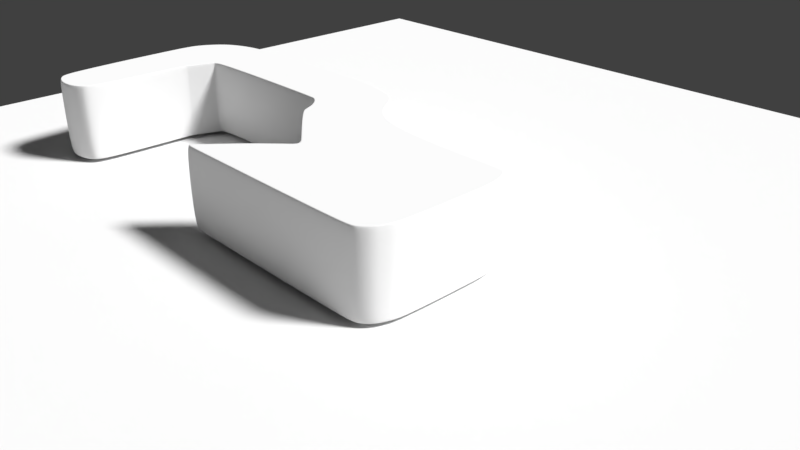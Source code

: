 # Source: Cramper.blend  (saved by Blender 2.79.0; exported with 4.5.12 LTS)
import bpy
from mathutils import Matrix  # noqa: F401  (used for matrix-valued properties, if any)

bpy.ops.wm.read_factory_settings(use_empty=True)
scene = bpy.context.scene
scene.name = 'Scene'

# ---- collections
col_collection_1 = bpy.data.collections.new('Collection 1'); scene.collection.children.link(col_collection_1)

# ---- world
world_world = bpy.data.worlds.new('World'); scene.world = world_world
world_world.color = (0.05088, 0.05088, 0.05088)
world_world.use_sun_shadow = False
world_world.sun_shadow_jitter_overblur = 0.0
world_world.cycles.sampling_method = 'MANUAL'

# ---- cameras
cam_camera = bpy.data.cameras.new('Camera')
cam_camera.clip_end = 100.0
cam_camera.lens = 35.0
cam_camera.sensor_width = 32.0
cam_camera.sensor_height = 18.0
cam_camera.ortho_scale = 7.314
cam_camera.dof.focus_distance = 0.0

# ---- lights
light_lamp = bpy.data.lights.new('Lamp', 'SUN')
light_lamp.transmission_factor = 0.0
light_lamp.cutoff_distance = 30.0
light_lamp.angle = 0.1993
light_lamp.energy = 5.0
light_lamp.shadow_buffer_clip_start = 1.001
light_lamp.shadow_soft_size = 0.1
light_lamp.shadow_cascade_max_distance = 1000.0

# ---- meshes
me_plane = bpy.data.meshes.new('Plane')
me_plane.from_pydata([(-1.0, -1.0, 0.0), (1.0, -1.0, 0.0), (-1.0, 1.0, 0.0), (1.0, 1.0, 0.0)], [], [(0, 1, 3, 2)])
me_plane.use_remesh_preserve_volume = False
me_plane.use_remesh_preserve_attributes = False
me_plane.use_mirror_vertex_groups = False
me_plane.update()
me_cube_002 = bpy.data.meshes.new('Cube.002')
me_cube_002.from_pydata([(-1.285, -1.071, -1.0), (-1.216, -1.02, 0.2027), (-1.546, 1.136, -1.0), (-1.559, 1.139, 0.2027), (1.269, -1.074, -1.0), (1.194, -1.025, 0.2027), (1.705, 2.068, -1.0), (1.705, 2.08, 0.2027), (12.95, 1.013, 0.2027), (12.94, 1.001, -1.0), (8.209, 2.135, 0.2027), (8.209, 2.123, -1.0), (12.96, -1.353, 0.2027), (12.96, -1.342, -1.0), (10.4, -1.316, -1.0), (10.77, -1.242, 0.2027), (1.148, 1.445, 0.2027), (1.246, 1.525, 0.2027), (1.798, 0.9893, 0.2027), (1.717, 0.909, 0.2027), (1.661, 0.8053, 0.2027), (1.58, 0.725, 0.2027), (1.5, 0.6448, 0.2027), (1.42, 0.5645, 0.2027), (1.246, 1.525, -1.0), (1.148, 1.445, -1.0), (1.056, 1.365, -1.0), (0.9694, 1.285, -1.0), (-0.3169, 1.876, 0.2027), (-0.7872, 1.739, 0.2027), (-1.157, 1.568, 0.2027), (-1.417, 1.367, 0.2027), (-1.442, 1.389, -1.0), (-1.174, 1.597, -1.0), (-0.7993, 1.77, -1.0), (-0.324, 1.908, -1.0), (0.2499, 2.011, -1.0), (0.9239, 2.08, -1.0), (10.08, 0.623, -1.0), (0.8886, 1.205, -1.0), (0.8136, 1.125, -1.0), (1.388, 0.5964, -1.0), (1.468, 0.6767, -1.0), (1.548, 0.757, -1.0), (10.07, 0.6125, 0.2027), (1.629, 0.8372, -1.0), (1.709, 0.9175, -1.0), (1.789, 0.9977, -1.0), (0.9263, 2.047, 0.2027), (0.2545, 1.979, 0.2027), (1.883, 1.091, -1.0), (1.294, 0.503, -1.0), (0.7444, 1.046, -1.0), (1.35, 1.606, -1.0), (1.597, 0.7887, 0.2027), (1.589, 0.7971, -1.0), (1.012, 1.325, -1.0), (-0.5613, 1.8, -1.0), (-0.5647, 1.812, 0.2027), (1.306, 0.498, 0.2027), (1.888, 1.079, 0.2027), (1.35, 1.606, 0.2027), (0.7444, 1.046, 0.2027), (1.012, 1.325, 0.2027), (0.8136, 1.125, 0.2027), (0.8886, 1.205, 0.2027), (0.9694, 1.285, 0.2027), (1.056, 1.365, 0.2027), (20.12, 0.4058, 0.2027), (19.52, 1.013, 0.2027), (20.1, 0.5645, 0.2027), (19.94, 0.6539, 0.2027), (19.94, 0.8355, 0.2027), (19.82, 0.9316, 0.2027), (19.67, 0.992, 0.2027), (19.51, 1.001, -1.0), (20.11, 0.405, -1.0), (19.67, 0.9804, -1.0), (19.81, 0.9212, -1.0), (19.94, 0.827, -1.0), (20.01, 0.6913, -1.0), (20.09, 0.5614, -1.0), (19.04, -1.353, 0.2027), (20.12, -0.4397, 0.2027), (19.79, -1.195, 0.2027), (19.93, -1.068, 0.2027), (19.94, -0.9015, 0.2027), (20.09, -0.8235, 0.2027), (20.1, -0.6452, 0.2027), (20.11, -0.4391, -1.0), (19.04, -1.342, -1.0), (20.09, -0.6441, -1.0), (20.08, -0.8208, -1.0), (20.0, -0.9422, -1.0), (19.92, -1.059, -1.0), (19.78, -1.184, -1.0), (13.09, -0.2527, 0.2027), (12.83, -0.2511, -1.0), (-0.9931, -1.196, -1.0), (-0.6671, -1.265, -1.0), (-0.3369, -1.301, -1.0), (-0.005668, -1.312, -1.0), (0.3256, -1.301, -1.0), (0.6558, -1.265, -1.0), (0.9818, -1.196, -1.0), (0.9594, -1.125, 0.2027), (0.6441, -1.191, 0.2027), (0.3202, -1.227, 0.2027), (-0.005668, -1.238, 0.2027), (-0.3316, -1.227, 0.2027), (-0.6554, -1.191, 0.2027), (-0.9707, -1.125, 0.2027), (8.377, 1.091, -1.0), (8.376, 1.079, 0.2027), (9.342, 2.123, 0.2027), (11.79, 1.69, 0.2027), (10.85, 1.992, 0.2027), (11.05, 1.955, 0.2027), (11.26, 1.903, 0.2027), (11.46, 1.838, 0.2027), (11.64, 1.765, 0.2027), (11.79, 1.68, -1.0), (9.341, 2.111, -1.0), (11.64, 1.755, -1.0), (11.46, 1.827, -1.0), (11.26, 1.891, -1.0), (11.05, 1.943, -1.0), (10.85, 1.98, -1.0), (8.87, 1.074, -1.0), (9.988, 0.7155, -1.0), (9.091, 1.079, -1.0), (9.303, 1.041, -1.0), (9.51, 0.9821, -1.0), (9.702, 0.9047, -1.0), (9.865, 0.8137, -1.0), (9.98, 0.7066, 0.2027), (8.87, 1.062, 0.2027), (9.859, 0.8038, 0.2027), (9.697, 0.894, 0.2027), (9.507, 0.9708, 0.2027), (9.3, 1.03, 0.2027), (9.09, 1.067, 0.2027), (19.42, -1.316, 0.2027), (19.42, -1.304, -1.0), (10.81, -1.114, -1.0), (10.81, -1.103, 0.2027), (12.96, -1.017, 0.2027), (19.15, -0.8564, 0.2027), (19.48, -0.8478, 0.2027), (19.81, -0.8392, 0.2027), (19.96, -0.8354, 0.2027), (11.08, -0.9873, 0.2027), (11.71, -0.7155, 0.2027), (11.72, -0.7265, -1.0), (11.08, -0.9983, -1.0), (12.96, -0.6488, 0.2027), (19.22, -0.4683, 0.2027), (19.52, -0.4597, 0.2027), (19.82, -0.4512, 0.2027), (19.96, -0.4471, 0.2027), (12.96, -0.8924, 0.2027), (19.18, -0.6805, 0.2027), (19.5, -0.6697, 0.2027), (19.82, -0.6589, 0.2027), (19.96, -0.654, 0.2027), (19.15, -0.8564, -1.0), (11.03, 0.3077, 0.2027), (10.37, 0.5179, 0.2027), (10.38, 0.5293, -1.0), (11.04, 0.3191, -1.0), (12.96, -1.017, -1.0), (12.96, 0.5093, 0.2027), (19.42, 0.5668, 0.2027), (19.63, 0.5687, 0.2027), (19.83, 0.5705, 0.2027), (19.97, 0.5717, 0.2027), (12.96, 0.304, 0.2027), (19.39, 0.397, 0.2027), (19.62, 0.4002, 0.2027), (19.83, 0.4033, 0.2027), (19.97, 0.4053, 0.2027), (19.48, -0.8478, -1.0), (19.81, -0.8392, -1.0), (12.96, -0.8924, -1.0), (19.18, -0.6805, -1.0), (19.5, -0.6697, -1.0), (19.82, -0.6589, -1.0), (12.96, -0.6488, -1.0), (19.22, -0.4683, -1.0), (19.52, -0.4597, -1.0), (19.82, -0.4512, -1.0), (12.96, 0.304, -1.0), (19.39, 0.397, -1.0), (19.62, 0.4002, -1.0), (19.83, 0.4033, -1.0), (19.97, 0.5717, -1.0), (19.83, 0.5705, -1.0), (19.63, 0.5687, -1.0), (19.42, 0.5668, -1.0), (19.96, -0.8354, -1.0), (19.96, -0.654, -1.0), (19.96, -0.4471, -1.0), (19.97, 0.4053, -1.0), (12.96, 0.5093, -1.0), (20.11, -0.01672, -1.0), (20.12, -0.01672, 0.2027), (14.45, -0.1724, 0.2027), (19.31, -0.03565, 0.2027), (19.57, -0.02973, 0.2027), (19.82, -0.02393, 0.2027), (19.96, -0.0209, 0.2027), (13.59, -0.1724, -1.0), (19.31, -0.03565, -1.0), (19.57, -0.02973, -1.0), (19.82, -0.02393, -1.0), (19.96, -0.0209, -1.0), (-1.351, -1.12, 0.2027), (-1.593, 1.147, 0.2027), (-1.015, -1.264, 0.2027), (8.209, 2.168, 0.2027), (1.704, 2.113, 0.2027), (12.96, -1.387, 0.2027), (10.06, -1.387, 0.2027), (1.741, 0.8856, 0.2027), (1.821, 0.9658, 0.2027), (1.637, 0.8288, 0.2027), (0.9239, 2.08, 0.2027), (-1.442, 1.389, 0.2027), (-1.174, 1.597, 0.2027), (0.2499, 2.011, 0.2027), (-0.324, 1.908, 0.2027), (-0.574, 1.844, 0.2027), (-0.7993, 1.77, 0.2027), (1.62, 0.7652, 0.2027), (1.477, 0.6683, 0.2027), (1.557, 0.7485, 0.2027), (1.396, 0.588, 0.2027), (1.34, 0.4843, 0.2027), (10.36, 0.4862, 0.2027), (10.06, 0.5833, 0.2027), (1.901, 1.046, 0.2027), (1.34, -1.12, 0.2027), (8.376, 1.046, 0.2027), (20.13, 0.5732, 0.2027), (20.16, 0.408, 0.2027), (20.07, 0.727, 0.2027), (19.97, 0.8592, 0.2027), (19.84, 0.9606, 0.2027), (19.68, 1.024, 0.2027), (19.52, 1.046, 0.2027), (19.43, -1.348, 0.2027), (19.05, -1.387, 0.2027), (19.96, -1.092, 0.2027), (19.81, -1.224, 0.2027), (20.06, -0.9811, 0.2027), (20.12, -0.8312, 0.2027), (20.13, -0.6481, 0.2027), (20.16, -0.4414, 0.2027), (20.16, -0.01672, 0.2027), (12.96, 1.046, 0.2027), (11.7, -0.6849, 0.2027), (12.7, -0.2573, 0.2027), (1.003, -1.264, 0.2027), (0.6669, -1.335, 0.2027), (0.3306, -1.371, 0.2027), (-0.005668, -1.383, 0.2027), (-0.342, -1.371, 0.2027), (-0.6783, -1.335, 0.2027), (9.343, 2.156, 0.2027), (10.85, 2.025, 0.2027), (11.06, 1.988, 0.2027), (11.27, 1.935, 0.2027), (11.47, 1.869, 0.2027), (11.66, 1.796, 0.2027), (11.81, 1.719, 0.2027), (9.088, 1.034, 0.2027), (8.869, 1.029, 0.2027), (9.293, 0.9973, 0.2027), (9.496, 0.9394, 0.2027), (9.682, 0.8639, 0.2027), (9.84, 0.7761, 0.2027), (9.958, 0.6818, 0.2027), (10.79, -1.073, 0.2027), (11.06, -0.9568, 0.2027), (11.02, 0.2761, 0.2027), (-1.32, -1.097, 0.2027), (-1.516, 1.129, 0.2027), (-1.005, -1.232, 0.2027), (8.209, 2.094, 0.2027), (1.706, 2.039, 0.2027), (12.96, -1.312, 0.2027), (10.22, -1.353, 0.2027), (1.688, 0.9381, 0.2027), (1.769, 1.018, 0.2027), (1.608, 0.8578, 0.2027), (0.9293, 2.006, 0.2027), (-1.386, 1.339, 0.2027), (-1.135, 1.533, 0.2027), (0.2602, 1.938, 0.2027), (-0.3081, 1.836, 0.2027), (-0.5532, 1.772, 0.2027), (-0.7721, 1.701, 0.2027), (1.568, 0.8177, 0.2027), (1.448, 0.6973, 0.2027), (1.528, 0.7775, 0.2027), (1.367, 0.617, 0.2027), (1.265, 0.515, 0.2027), (10.38, 0.557, 0.2027), (10.1, 0.6486, 0.2027), (1.871, 1.12, 0.2027), (1.306, -1.098, 0.2027), (8.377, 1.12, 0.2027), (20.06, 0.5538, 0.2027), (20.08, 0.4031, 0.2027), (20.04, 0.7103, 0.2027), (19.92, 0.8063, 0.2027), (19.8, 0.8958, 0.2027), (19.66, 0.952, 0.2027), (19.51, 0.9719, 0.2027), (19.41, -1.275, 0.2027), (19.04, -1.312, 0.2027), (19.9, -1.039, 0.2027), (19.77, -1.158, 0.2027), (20.03, -0.9629, 0.2027), (20.05, -0.814, 0.2027), (20.06, -0.6416, 0.2027), (20.08, -0.4375, 0.2027), (20.08, -0.01672, 0.2027), (12.93, 0.9719, 0.2027), (11.73, -0.7532, 0.2027), (13.22, -0.2471, 0.2027), (0.9932, -1.232, 0.2027), (0.6617, -1.302, 0.2027), (0.3283, -1.338, 0.2027), (-0.005668, -1.35, 0.2027), (-0.3396, -1.338, 0.2027), (-0.673, -1.302, 0.2027), (9.34, 2.082, 0.2027), (10.84, 1.951, 0.2027), (11.04, 1.915, 0.2027), (11.25, 1.863, 0.2027), (11.45, 1.799, 0.2027), (11.63, 1.728, 0.2027), (11.77, 1.654, 0.2027), (9.093, 1.108, 0.2027), (8.87, 1.103, 0.2027), (9.31, 1.07, 0.2027), (9.52, 1.01, 0.2027), (9.714, 0.931, 0.2027), (9.882, 0.8379, 0.2027), (10.01, 0.7372, 0.2027), (10.82, -1.141, 0.2027), (11.09, -1.025, 0.2027), (11.05, 0.3468, 0.2027), (-1.593, 1.147, -1.0), (-1.351, -1.12, -1.0), (1.003, -1.264, -1.0), (1.34, -1.12, -1.0), (8.209, 2.168, -1.0), (1.704, 2.113, -1.0), (10.06, -1.387, -1.0), (12.96, -1.387, -1.0), (-1.408, 1.358, -1.0), (1.901, 1.046, -1.0), (1.821, 0.9658, -1.0), (0.2561, 1.967, -1.0), (-0.3143, 1.864, -1.0), (-1.15, 1.558, -1.0), (0.9272, 2.035, -1.0), (-0.7828, 1.728, -1.0), (-0.574, 1.844, -1.0), (1.5, 0.6448, -1.0), (1.42, 0.5645, -1.0), (1.58, 0.725, -1.0), (1.62, 0.7652, -1.0), (1.741, 0.8856, -1.0), (1.661, 0.8053, -1.0), (10.79, -1.073, -1.0), (1.34, 0.4843, -1.0), (8.376, 1.046, -1.0), (20.16, 0.408, -1.0), (20.13, 0.5732, -1.0), (20.07, 0.727, -1.0), (19.97, 0.8592, -1.0), (19.84, 0.9606, -1.0), (19.68, 1.024, -1.0), (19.52, 1.046, -1.0), (19.43, -1.348, -1.0), (19.81, -1.224, -1.0), (19.96, -1.092, -1.0), (20.06, -0.9811, -1.0), (20.12, -0.8312, -1.0), (20.13, -0.6481, -1.0), (20.16, -0.4414, -1.0), (20.16, -0.01672, -1.0), (12.96, 1.046, -1.0), (19.05, -1.387, -1.0), (-1.015, -1.264, -1.0), (-0.6783, -1.335, -1.0), (-0.342, -1.371, -1.0), (-0.005668, -1.383, -1.0), (0.3306, -1.371, -1.0), (0.6669, -1.335, -1.0), (10.85, 2.025, -1.0), (9.343, 2.156, -1.0), (11.06, 1.988, -1.0), (11.27, 1.935, -1.0), (11.47, 1.869, -1.0), (11.66, 1.796, -1.0), (11.81, 1.719, -1.0), (8.869, 1.029, -1.0), (9.088, 1.034, -1.0), (9.293, 0.9973, -1.0), (9.496, 0.9394, -1.0), (9.682, 0.8639, -1.0), (9.84, 0.7761, -1.0), (9.958, 0.6818, -1.0), (10.06, 0.5833, -1.0), (11.06, -0.9568, -1.0), (12.7, -0.2573, -1.0), (11.7, -0.6849, -1.0), (10.36, 0.4862, -1.0), (11.02, 0.2761, -1.0), (-1.282, -1.069, 0.2027), (-1.47, 1.118, 0.2027), (-0.9921, -1.193, 0.2027), (8.209, 2.049, 0.2027), (1.707, 1.994, 0.2027), (12.96, -1.267, 0.2027), (10.42, -1.312, 0.2027), (1.656, 0.97, 0.2027), (1.737, 1.05, 0.2027), (1.576, 0.8897, 0.2027), (0.9325, 1.961, 0.2027), (-1.352, 1.308, 0.2027), (-1.112, 1.494, 0.2027), (0.2665, 1.893, 0.2027), (-0.2984, 1.792, 0.2027), (-0.5405, 1.729, 0.2027), (-0.7556, 1.659, 0.2027), (1.536, 0.8496, 0.2027), (1.416, 0.7292, 0.2027), (1.496, 0.8094, 0.2027), (1.335, 0.6489, 0.2027), (1.22, 0.5337, 0.2027), (10.4, 0.6, 0.2027), (10.12, 0.6883, 0.2027), (1.852, 1.165, 0.2027), (1.265, -1.071, 0.2027), (8.378, 1.165, 0.2027), (20.02, 0.542, 0.2027), (20.04, 0.4002, 0.2027), (20.01, 0.6896, 0.2027), (19.88, 0.7741, 0.2027), (19.78, 0.8563, 0.2027), (19.65, 0.9081, 0.2027), (19.51, 0.9267, 0.2027), (19.4, -1.231, 0.2027), (19.04, -1.267, 0.2027), (19.87, -1.006, 0.2027), (19.75, -1.118, 0.2027), (20.0, -0.9404, 0.2027), (20.0, -0.8036, 0.2027), (20.01, -0.6377, 0.2027), (20.04, -0.4352, 0.2027), (20.04, -0.01672, 0.2027), (12.92, 0.9267, 0.2027), (11.75, -0.7947, 0.2027), (13.43, -0.2408, 0.2027), (0.9808, -1.193, 0.2027), (0.6552, -1.261, 0.2027), (0.3253, -1.297, 0.2027), (-0.005668, -1.309, 0.2027), (-0.3367, -1.297, 0.2027), (-0.6666, -1.261, 0.2027), (9.337, 2.037, 0.2027), (10.84, 1.906, 0.2027), (11.03, 1.871, 0.2027), (11.24, 1.82, 0.2027), (11.43, 1.757, 0.2027), (11.61, 1.687, 0.2027), (11.75, 1.615, 0.2027), (9.097, 1.153, 0.2027), (8.87, 1.148, 0.2027), (9.32, 1.114, 0.2027), (9.535, 1.052, 0.2027), (9.734, 0.9718, 0.2027), (9.907, 0.8756, 0.2027), (10.04, 0.7709, 0.2027), (10.84, -1.183, 0.2027), (11.11, -1.067, 0.2027), (11.06, 0.3899, 0.2027), (-1.52, 1.13, -1.0), (-1.309, -1.089, -1.0), (0.9896, -1.221, -1.0), (1.294, -1.091, -1.0), (8.209, 2.098, -1.0), (1.706, 2.042, -1.0), (10.28, -1.342, -1.0), (12.96, -1.316, -1.0), (-1.388, 1.341, -1.0), (1.872, 1.117, -1.0), (1.771, 1.016, -1.0), (0.2597, 1.941, -1.0), (-0.3088, 1.839, -1.0), (-1.137, 1.536, -1.0), (0.929, 2.009, -1.0), (-0.7734, 1.704, -1.0), (-0.5541, 1.775, -1.0), (1.45, 0.6949, -1.0), (1.37, 0.6146, -1.0), (1.53, 0.7752, -1.0), (1.57, 0.8153, -1.0), (1.691, 0.9357, -1.0), (1.61, 0.8554, -1.0), (10.82, -1.138, -1.0), (1.269, 0.5136, -1.0), (8.377, 1.117, -1.0), (20.08, 0.4034, -1.0), (20.06, 0.5546, -1.0), (20.03, 0.7043, -1.0), (19.92, 0.8086, -1.0), (19.8, 0.8987, -1.0), (19.66, 0.9553, -1.0), (19.51, 0.9752, -1.0), (19.41, -1.279, -1.0), (19.77, -1.161, -1.0), (19.91, -1.041, -1.0), (20.02, -0.9564, -1.0), (20.05, -0.8148, -1.0), (20.06, -0.6419, -1.0), (20.08, -0.4377, -1.0), (20.08, -0.01672, -1.0), (12.94, 0.9752, -1.0), (19.04, -1.316, -1.0), (-1.001, -1.221, -1.0), (-0.6711, -1.29, -1.0), (-0.3387, -1.326, -1.0), (-0.005668, -1.338, -1.0), (0.3274, -1.326, -1.0), (0.6598, -1.29, -1.0), (10.85, 1.954, -1.0), (9.34, 2.085, -1.0), (11.04, 1.918, -1.0), (11.25, 1.866, -1.0), (11.45, 1.802, -1.0), (11.63, 1.731, -1.0), (11.77, 1.657, -1.0), (8.87, 1.1, -1.0), (9.093, 1.105, -1.0), (9.309, 1.066, -1.0), (9.519, 1.007, -1.0), (9.713, 0.928, -1.0), (9.88, 0.8352, -1.0), (10.01, 0.7347, -1.0), (10.09, 0.6456, -1.0), (11.09, -1.022, -1.0), (12.91, -0.2475, -1.0), (11.73, -0.7501, -1.0), (10.38, 0.5538, -1.0), (11.05, 0.3437, -1.0), (-1.24, -1.038, 0.2027), (-1.443, 1.112, 0.2027), (-0.9785, -1.15, 0.2027), (8.209, 2.023, 0.2027), (1.708, 1.968, 0.2027), (12.96, -1.242, 0.2027), (10.64, -1.267, 0.2027), (1.638, 0.9882, 0.2027), (1.718, 1.068, 0.2027), (1.558, 0.9079, 0.2027), (0.9344, 1.935, 0.2027), (-1.332, 1.29, 0.2027), (-1.098, 1.472, 0.2027), (0.27, 1.868, 0.2027), (-0.2929, 1.766, 0.2027), (-0.5333, 1.704, 0.2027), (-0.7462, 1.635, 0.2027), (1.518, 0.8678, 0.2027), (1.397, 0.7474, 0.2027), (1.478, 0.8277, 0.2027), (1.317, 0.6671, 0.2027), (1.194, 0.5444, 0.2027), (10.41, 0.6245, 0.2027), (10.13, 0.7109, 0.2027), (1.841, 1.191, 0.2027), (1.22, -1.042, 0.2027), (8.378, 1.191, 0.2027), (19.99, 0.5353, 0.2027), (20.01, 0.3985, 0.2027), (19.97, 0.6668, 0.2027), (19.86, 0.7557, 0.2027), (19.76, 0.8338, 0.2027), (19.64, 0.883, 0.2027), (19.51, 0.901, 0.2027), (19.4, -1.206, 0.2027), (19.04, -1.242, 0.2027), (19.85, -0.9878, 0.2027), (19.73, -1.096, 0.2027), (19.96, -0.9156, 0.2027), (19.98, -0.7977, 0.2027), (19.99, -0.6354, 0.2027), (20.01, -0.4338, 0.2027), (20.01, -0.01672, 0.2027), (12.92, 0.901, 0.2027), (11.76, -0.8184, 0.2027), (13.54, -0.2373, 0.2027), (0.9672, -1.15, 0.2027), (0.6481, -1.217, 0.2027), (0.3221, -1.252, 0.2027), (-0.005668, -1.263, 0.2027), (-0.3334, -1.252, 0.2027), (-0.6594, -1.217, 0.2027), (9.336, 2.011, 0.2027), (10.84, 1.881, 0.2027), (11.03, 1.846, 0.2027), (11.23, 1.795, 0.2027), (11.43, 1.733, 0.2027), (11.6, 1.663, 0.2027), (11.74, 1.592, 0.2027), (9.099, 1.179, 0.2027), (8.87, 1.174, 0.2027), (9.326, 1.139, 0.2027), (9.543, 1.077, 0.2027), (9.745, 0.9951, 0.2027), (9.921, 0.897, 0.2027), (10.06, 0.7902, 0.2027), (10.85, -1.206, 0.2027), (11.12, -1.09, 0.2027), (11.07, 0.4144, 0.2027)], [], [(355, 216, 217, 354), (502, 513, 25, 24), (492, 52, 516, 4, 104, 103, 102, 101, 100, 99, 98, 0), (397, 218, 216, 355), (496, 542, 548, 517), (372, 371, 22, 23), (501, 502, 24, 53), (571, 17, 61, 565), (24, 25, 503, 506), (582, 62, 562, 1, 111, 110, 109, 108, 107, 106, 105, 5), (359, 220, 219, 358), (146, 627, 15, 566), (282, 377, 360, 222), (222, 360, 361, 221), (515, 170, 499, 14), (196, 522, 521, 195), (395, 409, 274, 259), (150, 597, 86, 600), (221, 361, 396, 251), (395, 259, 249, 386), (513, 514, 26, 25), (568, 569, 17, 16), (570, 568, 16, 67), (578, 570, 67, 63), (32, 354, 217, 227), (581, 579, 65, 64), (56, 27, 507, 508), (53, 24, 506, 497), (357, 378, 237, 241), (626, 584, 604, 619), (364, 363, 240, 224), (621, 613, 564, 587), (554, 547, 533, 555), (582, 581, 64, 62), (579, 580, 66, 65), (39, 40, 500, 505), (27, 39, 505, 507), (379, 410, 276, 242), (25, 26, 504, 503), (510, 516, 52, 40), (569, 585, 61, 17), (374, 376, 20, 233), (378, 372, 23, 237), (509, 510, 40, 39), (511, 509, 39, 27), (512, 511, 27, 56), (40, 52, 492, 500), (244, 380, 381, 243), (243, 381, 382, 245), (245, 382, 383, 246), (246, 383, 384, 247), (247, 384, 385, 248), (248, 385, 386, 249), (250, 387, 388, 253), (253, 388, 389, 252), (252, 389, 390, 254), (254, 390, 391, 255), (255, 391, 392, 256), (256, 392, 393, 257), (394, 258, 257, 393), (197, 523, 522, 196), (357, 241, 262, 356), (356, 262, 263, 402), (402, 263, 264, 401), (401, 264, 265, 400), (400, 265, 266, 399), (399, 266, 267, 398), (398, 267, 218, 397), (371, 373, 21, 22), (376, 375, 223, 20), (375, 364, 224, 223), (359, 37, 226, 220), (37, 36, 229, 226), (36, 35, 230, 229), (370, 34, 232, 231), (34, 33, 228, 232), (33, 32, 227, 228), (562, 62, 64, 572), (572, 64, 65, 573), (573, 65, 66, 577), (576, 63, 67, 575), (575, 67, 16, 574), (574, 16, 17, 571), (577, 66, 63, 576), (35, 370, 231, 230), (514, 512, 56, 26), (373, 374, 233, 21), (26, 56, 508, 504), (580, 578, 63, 66), (363, 379, 242, 240), (565, 61, 585, 587, 564), (501, 53, 497, 496, 517), (281, 416, 417, 239), (404, 268, 269, 403), (403, 269, 270, 405), (405, 270, 271, 406), (406, 271, 272, 407), (407, 272, 273, 408), (408, 273, 274, 409), (276, 410, 411, 275), (275, 411, 412, 277), (277, 412, 413, 278), (278, 413, 414, 279), (279, 414, 415, 280), (280, 415, 416, 281), (626, 619, 618, 625), (625, 618, 617, 624), (624, 617, 616, 623), (623, 616, 615, 622), (622, 615, 614, 620), (620, 614, 613, 621), (548, 542, 541, 549), (549, 541, 543, 550), (550, 543, 544, 551), (551, 544, 545, 552), (552, 545, 546, 553), (553, 546, 547, 554), (358, 219, 268, 404), (251, 396, 387, 250), (146, 566, 596, 147), (147, 596, 595, 148), (148, 595, 598, 149), (149, 598, 597, 150), (283, 418, 377, 282), (163, 149, 150, 164), (162, 148, 149, 163), (161, 147, 148, 162), (160, 146, 147, 161), (160, 628, 627, 146), (164, 150, 600, 601), (261, 419, 420, 260), (260, 420, 418, 283), (209, 158, 159, 210), (208, 157, 158, 209), (207, 156, 157, 208), (206, 155, 156, 207), (206, 606, 605, 155), (210, 159, 602, 603), (158, 163, 164, 159), (157, 162, 163, 158), (156, 161, 162, 157), (155, 160, 161, 156), (155, 605, 628, 160), (159, 164, 601, 602), (239, 417, 421, 238), (238, 421, 422, 284), (195, 521, 80, 519), (592, 174, 175, 591), (593, 173, 174, 592), (594, 172, 173, 593), (604, 171, 172, 594), (604, 584, 583, 171), (591, 175, 588, 71), (174, 179, 180, 175), (173, 178, 179, 174), (172, 177, 178, 173), (171, 176, 177, 172), (171, 583, 629, 176), (175, 180, 589, 588), (284, 422, 419, 261), (198, 524, 523, 197), (525, 181, 182, 526), (499, 170, 165, 534), (534, 165, 181, 525), (556, 183, 170, 515), (527, 199, 529, 93), (181, 185, 186, 182), (165, 184, 185, 181), (170, 183, 184, 165), (558, 187, 183, 556), (199, 200, 530, 529), (185, 189, 190, 186), (184, 188, 189, 185), (183, 187, 188, 184), (557, 211, 187, 558), (200, 201, 531, 530), (213, 193, 194, 214), (212, 192, 193, 213), (211, 191, 192, 212), (203, 533, 524, 198), (215, 202, 518, 532), (555, 533, 203, 559), (194, 196, 195, 202), (202, 195, 519, 518), (190, 214, 215, 201), (193, 197, 196, 194), (191, 203, 198, 192), (214, 194, 202, 215), (186, 190, 201, 200), (182, 186, 200, 199), (526, 182, 199, 527), (192, 198, 197, 193), (559, 203, 191, 560), (201, 215, 532, 531), (187, 211, 212, 188), (188, 212, 213, 189), (189, 213, 214, 190), (180, 210, 603, 589), (176, 206, 207, 177), (177, 207, 208, 178), (178, 208, 209, 179), (179, 209, 210, 180), (380, 244, 258, 394), (176, 629, 606, 206), (560, 191, 211, 557), (285, 3, 217, 216), (287, 285, 216, 218), (7, 10, 219, 220), (12, 291, 222, 221), (18, 19, 223, 224), (19, 225, 20, 223), (48, 7, 220, 226), (31, 30, 228, 227), (49, 48, 226, 229), (3, 31, 227, 217), (28, 49, 229, 230), (58, 28, 230, 231), (30, 29, 232, 228), (225, 54, 233, 20), (235, 234, 22, 21), (234, 236, 23, 22), (236, 59, 237, 23), (167, 44, 239, 238), (60, 18, 224, 240), (59, 310, 241, 237), (113, 60, 240, 242), (70, 68, 244, 243), (314, 70, 243, 245), (72, 314, 245, 246), (73, 72, 246, 247), (74, 73, 247, 248), (69, 74, 248, 249), (142, 82, 251, 250), (85, 84, 253, 252), (323, 85, 252, 254), (87, 323, 254, 255), (88, 87, 255, 256), (83, 88, 256, 257), (205, 83, 257, 258), (8, 69, 249, 259), (82, 12, 221, 251), (152, 96, 261, 260), (310, 331, 262, 241), (331, 332, 263, 262), (332, 333, 264, 263), (333, 334, 265, 264), (334, 335, 266, 265), (335, 336, 267, 266), (336, 287, 218, 267), (29, 58, 231, 232), (54, 235, 21, 233), (114, 116, 269, 268), (116, 117, 270, 269), (117, 118, 271, 270), (118, 119, 272, 271), (119, 120, 273, 272), (120, 115, 274, 273), (141, 136, 276, 275), (140, 141, 275, 277), (139, 140, 277, 278), (138, 139, 278, 279), (137, 138, 279, 280), (135, 137, 280, 281), (10, 114, 268, 219), (136, 113, 242, 276), (115, 8, 259, 274), (44, 135, 281, 239), (84, 142, 250, 253), (291, 145, 282, 222), (145, 151, 283, 282), (151, 152, 260, 283), (96, 166, 284, 261), (166, 167, 238, 284), (68, 205, 258, 244), (423, 286, 3, 285), (425, 423, 285, 287), (289, 288, 10, 7), (290, 429, 291, 12), (293, 292, 19, 18), (292, 294, 225, 19), (295, 289, 7, 48), (296, 297, 30, 31), (298, 295, 48, 49), (286, 296, 31, 3), (299, 298, 49, 28), (300, 299, 28, 58), (297, 301, 29, 30), (294, 302, 54, 225), (304, 303, 234, 235), (303, 305, 236, 234), (305, 306, 59, 236), (307, 308, 44, 167), (309, 293, 18, 60), (306, 448, 310, 59), (311, 309, 60, 113), (312, 313, 68, 70), (452, 312, 70, 314), (315, 452, 314, 72), (316, 315, 72, 73), (317, 316, 73, 74), (318, 317, 74, 69), (319, 320, 82, 142), (321, 322, 84, 85), (461, 321, 85, 323), (324, 461, 323, 87), (325, 324, 87, 88), (326, 325, 88, 83), (327, 326, 83, 205), (328, 318, 69, 8), (320, 290, 12, 82), (329, 330, 96, 152), (448, 469, 331, 310), (469, 470, 332, 331), (470, 471, 333, 332), (471, 472, 334, 333), (472, 473, 335, 334), (473, 474, 336, 335), (474, 425, 287, 336), (301, 300, 58, 29), (302, 304, 235, 54), (337, 338, 116, 114), (338, 339, 117, 116), (339, 340, 118, 117), (340, 341, 119, 118), (341, 342, 120, 119), (342, 343, 115, 120), (344, 345, 136, 141), (346, 344, 141, 140), (347, 346, 140, 139), (348, 347, 139, 138), (349, 348, 138, 137), (350, 349, 137, 135), (288, 337, 114, 10), (345, 311, 113, 136), (343, 328, 8, 115), (308, 350, 135, 44), (322, 319, 142, 84), (429, 351, 145, 291), (351, 352, 151, 145), (352, 329, 152, 151), (330, 353, 166, 96), (353, 307, 167, 166), (313, 327, 205, 68), (2, 493, 355, 354), (494, 495, 357, 356), (11, 6, 359, 358), (498, 13, 361, 360), (362, 2, 354, 32), (47, 50, 363, 364), (365, 366, 35, 36), (367, 362, 32, 33), (6, 368, 37, 359), (369, 367, 33, 34), (368, 365, 36, 37), (57, 369, 34, 370), (41, 42, 371, 372), (42, 43, 373, 371), (43, 55, 374, 373), (45, 46, 375, 376), (46, 47, 364, 375), (144, 498, 360, 377), (51, 41, 372, 378), (495, 51, 378, 357), (50, 112, 379, 363), (76, 81, 381, 380), (81, 520, 382, 381), (520, 79, 383, 382), (79, 78, 384, 383), (78, 77, 385, 384), (77, 75, 386, 385), (143, 95, 388, 387), (95, 94, 389, 388), (94, 528, 390, 389), (528, 92, 391, 390), (92, 91, 392, 391), (91, 89, 393, 392), (204, 76, 380, 394), (75, 9, 395, 386), (13, 90, 396, 361), (493, 535, 397, 355), (535, 536, 398, 397), (536, 537, 399, 398), (537, 538, 400, 399), (538, 539, 401, 400), (539, 540, 402, 401), (540, 494, 356, 402), (366, 57, 370, 35), (55, 45, 376, 374), (127, 122, 404, 403), (126, 127, 403, 405), (125, 126, 405, 406), (124, 125, 406, 407), (123, 124, 407, 408), (121, 123, 408, 409), (128, 130, 411, 410), (130, 131, 412, 411), (131, 132, 413, 412), (132, 133, 414, 413), (133, 134, 415, 414), (134, 129, 416, 415), (122, 11, 358, 404), (9, 121, 409, 395), (129, 38, 417, 416), (112, 128, 410, 379), (90, 143, 387, 396), (154, 144, 377, 418), (97, 153, 420, 419), (153, 154, 418, 420), (38, 168, 421, 417), (168, 169, 422, 421), (169, 97, 419, 422), (89, 204, 394, 393), (561, 424, 286, 423), (563, 561, 423, 425), (427, 426, 288, 289), (428, 567, 429, 290), (431, 430, 292, 293), (430, 432, 294, 292), (433, 427, 289, 295), (434, 435, 297, 296), (436, 433, 295, 298), (424, 434, 296, 286), (437, 436, 298, 299), (438, 437, 299, 300), (435, 439, 301, 297), (432, 440, 302, 294), (442, 441, 303, 304), (441, 443, 305, 303), (443, 444, 306, 305), (445, 446, 308, 307), (447, 431, 293, 309), (444, 586, 448, 306), (449, 447, 309, 311), (450, 451, 313, 312), (590, 450, 312, 452), (453, 590, 452, 315), (454, 453, 315, 316), (455, 454, 316, 317), (456, 455, 317, 318), (457, 458, 320, 319), (459, 460, 322, 321), (599, 459, 321, 461), (462, 599, 461, 324), (463, 462, 324, 325), (464, 463, 325, 326), (465, 464, 326, 327), (466, 456, 318, 328), (458, 428, 290, 320), (467, 468, 330, 329), (586, 607, 469, 448), (607, 608, 470, 469), (608, 609, 471, 470), (609, 610, 472, 471), (610, 611, 473, 472), (611, 612, 474, 473), (612, 563, 425, 474), (439, 438, 300, 301), (440, 442, 304, 302), (475, 476, 338, 337), (476, 477, 339, 338), (477, 478, 340, 339), (478, 479, 341, 340), (479, 480, 342, 341), (480, 481, 343, 342), (482, 483, 345, 344), (484, 482, 344, 346), (485, 484, 346, 347), (486, 485, 347, 348), (487, 486, 348, 349), (488, 487, 349, 350), (426, 475, 337, 288), (483, 449, 311, 345), (481, 466, 328, 343), (446, 488, 350, 308), (460, 457, 319, 322), (567, 489, 351, 429), (489, 490, 352, 351), (490, 467, 329, 352), (468, 491, 353, 330), (491, 445, 307, 353), (451, 465, 327, 313), (492, 0, 493, 2), (104, 4, 495, 494), (496, 497, 6, 11), (14, 499, 13, 498), (500, 492, 2, 362), (502, 501, 50, 47), (503, 504, 366, 365), (505, 500, 362, 367), (497, 506, 368, 6), (507, 505, 367, 369), (506, 503, 365, 368), (508, 507, 369, 57), (510, 509, 42, 41), (509, 511, 43, 42), (511, 512, 55, 43), (514, 513, 46, 45), (513, 502, 47, 46), (515, 14, 498, 144), (516, 510, 41, 51), (4, 516, 51, 495), (501, 517, 112, 50), (518, 519, 81, 76), (519, 80, 520, 81), (80, 521, 79, 520), (521, 522, 78, 79), (522, 523, 77, 78), (523, 524, 75, 77), (525, 526, 95, 143), (526, 527, 94, 95), (527, 93, 528, 94), (93, 529, 92, 528), (529, 530, 91, 92), (530, 531, 89, 91), (532, 518, 76, 204), (524, 533, 9, 75), (499, 534, 90, 13), (0, 98, 535, 493), (98, 99, 536, 535), (99, 100, 537, 536), (100, 101, 538, 537), (101, 102, 539, 538), (102, 103, 540, 539), (103, 104, 494, 540), (504, 508, 57, 366), (512, 514, 45, 55), (541, 542, 122, 127), (543, 541, 127, 126), (544, 543, 126, 125), (545, 544, 125, 124), (546, 545, 124, 123), (547, 546, 123, 121), (548, 549, 130, 128), (549, 550, 131, 130), (550, 551, 132, 131), (551, 552, 133, 132), (552, 553, 134, 133), (553, 554, 129, 134), (542, 496, 11, 122), (533, 547, 121, 9), (554, 555, 38, 129), (517, 548, 128, 112), (534, 525, 143, 90), (556, 515, 144, 154), (557, 558, 153, 97), (558, 556, 154, 153), (555, 559, 168, 38), (559, 560, 169, 168), (560, 557, 97, 169), (531, 532, 204, 89), (1, 562, 424, 561), (111, 1, 561, 563), (565, 564, 426, 427), (566, 15, 567, 428), (569, 568, 430, 431), (568, 570, 432, 430), (571, 565, 427, 433), (572, 573, 435, 434), (574, 571, 433, 436), (562, 572, 434, 424), (575, 574, 436, 437), (576, 575, 437, 438), (573, 577, 439, 435), (570, 578, 440, 432), (580, 579, 441, 442), (579, 581, 443, 441), (581, 582, 444, 443), (583, 584, 446, 445), (585, 569, 431, 447), (582, 5, 586, 444), (587, 585, 447, 449), (588, 589, 451, 450), (71, 588, 450, 590), (591, 71, 590, 453), (592, 591, 453, 454), (593, 592, 454, 455), (594, 593, 455, 456), (595, 596, 458, 457), (597, 598, 460, 459), (86, 597, 459, 599), (600, 86, 599, 462), (601, 600, 462, 463), (602, 601, 463, 464), (603, 602, 464, 465), (604, 594, 456, 466), (596, 566, 428, 458), (605, 606, 468, 467), (5, 105, 607, 586), (105, 106, 608, 607), (106, 107, 609, 608), (107, 108, 610, 609), (108, 109, 611, 610), (109, 110, 612, 611), (110, 111, 563, 612), (577, 576, 438, 439), (578, 580, 442, 440), (613, 614, 476, 475), (614, 615, 477, 476), (615, 616, 478, 477), (616, 617, 479, 478), (617, 618, 480, 479), (618, 619, 481, 480), (620, 621, 483, 482), (622, 620, 482, 484), (623, 622, 484, 485), (624, 623, 485, 486), (625, 624, 486, 487), (626, 625, 487, 488), (564, 613, 475, 426), (621, 587, 449, 483), (619, 604, 466, 481), (584, 626, 488, 446), (598, 595, 457, 460), (15, 627, 489, 567), (627, 628, 490, 489), (628, 605, 467, 490), (606, 629, 491, 468), (629, 583, 445, 491), (589, 603, 465, 451)])
me_cube_002.polygons.foreach_set('use_smooth', [True] * 619)
_k = {(222, 360): 1.0, (261, 419): 1.0, (214, 215): 1.0, (215, 532): 1.0, (211, 212): 1.0, (212, 213): 1.0, (213, 214): 1.0, (210, 603): 1.0, (206, 207): 1.0, (207, 208): 1.0, (208, 209): 1.0, (209, 210): 1.0, (258, 394): 1.0, (206, 606): 1.0, (211, 557): 1.0, (222, 291): 1.0, (205, 258): 1.0, (96, 261): 1.0, (291, 429): 1.0, (205, 327): 1.0, (96, 330): 1.0, (360, 498): 1.0, (204, 394): 1.0, (97, 419): 1.0, (429, 567): 1.0, (327, 465): 1.0, (330, 468): 1.0, (14, 498): 1.0, (204, 532): 1.0, (97, 557): 1.0, (15, 567): 1.0, (465, 603): 1.0, (468, 606): 1.0}
me_cube_002.attributes.new('crease_edge', 'FLOAT', 'EDGE').data.foreach_set('value', [_k.get((min(e.vertices), max(e.vertices)), 0.0) for e in me_cube_002.edges])
me_cube_002.use_remesh_preserve_volume = False
me_cube_002.use_remesh_preserve_attributes = False
me_cube_002.use_mirror_vertex_groups = False
me_cube_002.update()

# ---- objects
ob_plane = bpy.data.objects.new('Plane', me_plane)
ob_cube = bpy.data.objects.new('Cube', me_cube_002)
ob_lamp = bpy.data.objects.new('Lamp', light_lamp)
ob_camera = bpy.data.objects.new('Camera', cam_camera)

# ---- transforms, parenting, visibility, modifiers, constraints
ob_plane.location = (0.0, 0.0, 0.02907)
ob_plane.scale = (9.047, 9.047, 9.047)
ob_plane.lineart.crease_threshold = 0.0
ob_cube.location = (-5.571, 0.0, 1.092)
ob_cube.scale = (0.3516, 0.9729, 1.0)
ob_cube.track_axis = 'NEG_X'
ob_cube.lineart.crease_threshold = 0.0
_m = ob_cube.modifiers.new('Subsurf', 'SUBSURF')
_m.uv_smooth = 'PRESERVE_CORNERS'
_m.quality = 2
_m.levels = 0
_m.show_only_control_edges = False
_m = ob_cube.modifiers.new('Subsurf.001', 'SUBSURF')
_m.uv_smooth = 'PRESERVE_CORNERS'
_m.quality = 2
_m.levels = 3
_m.show_only_control_edges = False
_m.use_creases = False
ob_lamp.location = (-0.157, 4.07, 5.904)
ob_lamp.rotation_euler = (0.7129, 0.2551, 1.876)
ob_lamp.lock_rotations_4d = False
ob_lamp.empty_display_type = 'ARROWS'
ob_lamp.color = (0.0, 0.0, 0.0, 0.0)
ob_lamp.lineart.crease_threshold = 0.0
ob_camera.location = (7.481, -6.508, 5.344)
ob_camera.rotation_euler = (1.109, 0.0, 0.8149)
ob_camera.lock_rotations_4d = False
ob_camera.empty_display_type = 'ARROWS'
ob_camera.color = (0.0, 0.0, 0.0, 0.0)
ob_camera.display_type = 'WIRE'
ob_camera.lineart.crease_threshold = 0.0

# ---- collection membership
col_collection_1.objects.link(ob_plane)
col_collection_1.objects.link(ob_cube)
col_collection_1.objects.link(ob_lamp)
col_collection_1.objects.link(ob_camera)

# ---- scene / render settings (as saved in the file)
scene.camera = ob_camera
scene.frame_start = 1; scene.frame_end = 250; scene.frame_set(1)
scene.render.engine = 'CYCLES'
scene.render.resolution_percentage = 50
scene.render.dither_intensity = 0.0
scene.cycles.use_denoising = False
scene.cycles.samples = 128
scene.cycles.sampling_pattern = 'TABULATED_SOBOL'
scene.cycles.use_adaptive_sampling = False
scene.cycles.use_light_tree = False
scene.cycles.blur_glossy = 0.0
scene.cycles.sample_clamp_indirect = 0.0
scene.view_settings.view_transform = 'Standard'
bpy.context.view_layer.update()
